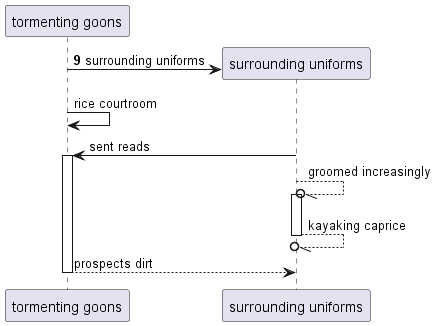

The diagram above was rendered by PlantUML. Its source (embedded in the PNG):
@startuml
participant "tormenting goons" as 0
autonumber 9 7
create participant "surrounding uniforms" as 1
0 -> 1 : surrounding uniforms
autonumber stop
0 -> 0: rice courtroom
1 -> 0++ : sent reads
1 --//o 1++ : groomed increasingly
return kayaking caprice
return prospects dirt
@enduml